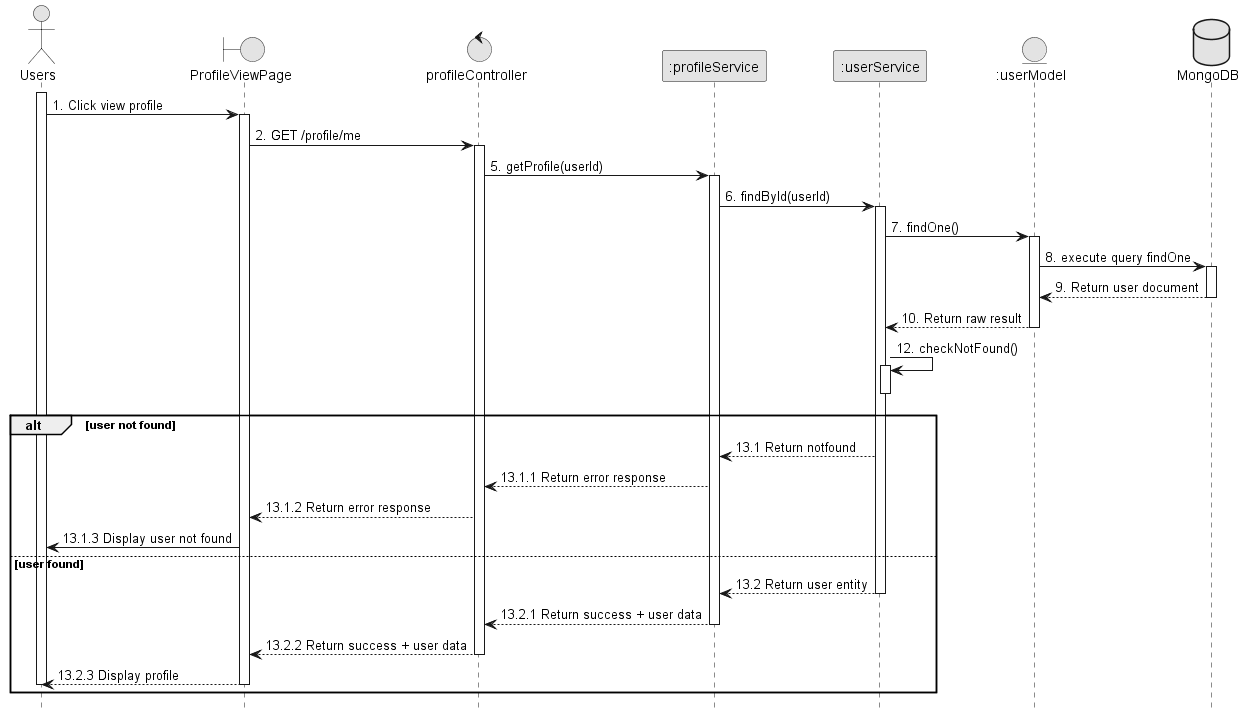

The diagram above was rendered by PlantUML. Its source (embedded in the PNG):
@startuml 9.1_viewProfile
skinparam monochrome true
skinparam shadowing false
skinparam sequenceArrowThickness 1
hide footbox


actor User as "Users"
boundary "ProfileViewPage" as UI
control "profileController" as Controller
participant ":profileService" as ProfileService
participant ":userService" as UserService
entity ":userModel" as UserModel
database "MongoDB" as DB

activate User
User -> UI : 1. Click view profile
activate UI
UI -> Controller : 2. GET /profile/me
activate Controller
Controller -> ProfileService : 5. getProfile(userId)
activate ProfileService
ProfileService -> UserService : 6. findById(userId)
activate UserService
UserService -> UserModel : 7. findOne()
activate UserModel
UserModel -> DB : 8. execute query findOne
activate DB
DB --> UserModel : 9. Return user document
deactivate DB
UserModel --> UserService : 10. Return raw result
deactivate UserModel
UserService -> UserService : 12. checkNotFound()
activate UserService
deactivate UserService
alt user not found 
    UserService --> ProfileService : 13.1 Return notfound
    ProfileService --> Controller : 13.1.1 Return error response
    Controller --> UI : 13.1.2 Return error response
    UI -> User : 13.1.3 Display user not found
else user found
    UserService --> ProfileService : 13.2 Return user entity
    deactivate UserService
    ProfileService --> Controller : 13.2.1 Return success + user data
    deactivate ProfileService
    Controller --> UI : 13.2.2 Return success + user data 
    deactivate Controller
    UI --> User : 13.2.3 Display profile
    deactivate UI
    deactivate User
end
@enduml